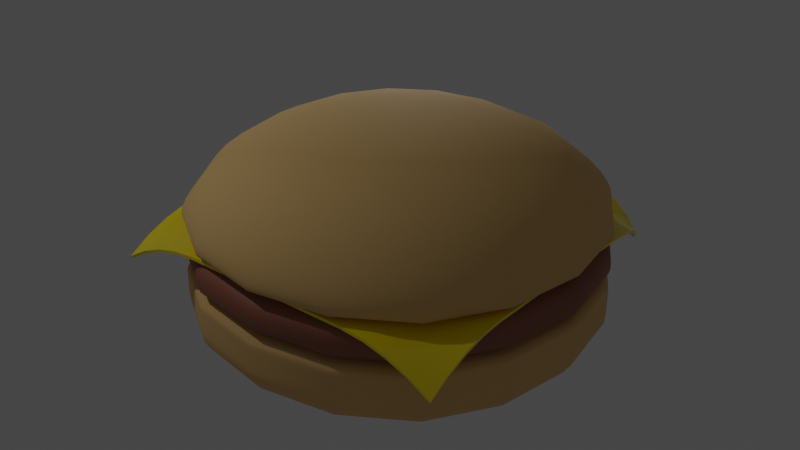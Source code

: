 # Source: burger.blend  (saved by Blender 3.1.7; exported with 4.5.12 LTS)
import bpy
from mathutils import Matrix  # noqa: F401  (used for matrix-valued properties, if any)

bpy.ops.wm.read_factory_settings(use_empty=True)
scene = bpy.context.scene
scene.name = 'Scene'

# ---- collections
col_collection = bpy.data.collections.new('Collection'); scene.collection.children.link(col_collection)

# ---- materials (node trees are filled in below, after node groups)
mat_bun_material = bpy.data.materials.new('Bun Material')
mat_bun_material.use_transparent_shadow = False
mat_meat = bpy.data.materials.new('Meat')
mat_meat.use_transparent_shadow = False
mat_cheese = bpy.data.materials.new('Cheese')
mat_cheese.alpha_threshold = 0.0
mat_cheese.use_transparent_shadow = False
mat_cheese.line_color = (0.0, 0.0, 0.0, 1.0)

# ---- node groups
ng_auto_smooth = bpy.data.node_groups.new('Auto Smooth', 'GeometryNodeTree')
_s = ng_auto_smooth.interface.new_socket(name='Geometry', in_out='OUTPUT', socket_type='NodeSocketGeometry')
_s = ng_auto_smooth.interface.new_socket(name='Geometry', in_out='INPUT', socket_type='NodeSocketGeometry')
_s = ng_auto_smooth.interface.new_socket(name='Angle', in_out='INPUT', socket_type='NodeSocketFloat')
_s.subtype = 'ANGLE'
_s.min_value = 0.0
_s.max_value = 3.142
ng_auto_smooth.is_modifier = True
_N = ng_auto_smooth.nodes; _L = ng_auto_smooth.links
n0 = _N.new('NodeGroupOutput'); n0.name = 'Group Output'; n0.location = (480, -100)
n1 = _N.new('NodeGroupInput'); n1.name = 'Group Input'; n1.location = (-420, -300)
n2 = _N.new('NodeGroupInput'); n2.name = 'Group Input.001'; n2.location = (-60, -100)
n3 = _N.new('GeometryNodeSetShadeSmooth'); n3.name = 'Set Shade Smooth'; n3.location = (120, -100)
n3.domain = 'EDGE'
n4 = _N.new('GeometryNodeSetShadeSmooth'); n4.name = 'Set Shade Smooth.001'; n4.location = (300, -100)
n5 = _N.new('GeometryNodeInputMeshEdgeAngle'); n5.name = 'Edge Angle'; n5.location = (-420, -220)
n6 = _N.new('GeometryNodeInputEdgeSmooth'); n6.name = 'Is Edge Smooth'; n6.location = (-60, -160)
n7 = _N.new('GeometryNodeInputShadeSmooth'); n7.name = 'Is Face Smooth'; n7.location = (-240, -340)
n8 = _N.new('FunctionNodeBooleanMath'); n8.name = 'Boolean Math'; n8.location = (-60, -220)
n9 = _N.new('FunctionNodeCompare'); n9.name = 'Compare'; n9.location = (-240, -180)
n9.operation = 'LESS_EQUAL'
_L.new(n5.outputs[0], n9.inputs[0])
_L.new(n4.outputs[0], n0.inputs[0])
_L.new(n1.outputs[1], n9.inputs[1])
_L.new(n9.outputs[0], n8.inputs[0])
_L.new(n7.outputs[0], n8.inputs[1])
_L.new(n2.outputs[0], n3.inputs[0])
_L.new(n6.outputs[0], n3.inputs[1])
_L.new(n3.outputs[0], n4.inputs[0])
_L.new(n8.outputs[0], n3.inputs[2])
n0.is_active_output = True

# ---- material node trees
mat_bun_material.use_nodes = True; mat_bun_material.node_tree.nodes.clear()
_N = mat_bun_material.node_tree.nodes; _L = mat_bun_material.node_tree.links
n0 = _N.new('ShaderNodeBsdfPrincipled'); n0.name = 'Principled BSDF'; n0.location = (10, 300)
n0.distribution = 'GGX'
n0.subsurface_method = 'RANDOM_WALK_SKIN'
n0.inputs[0].default_value = (0.8276, 0.5322, 0.2092, 1.0)
n0.inputs[2].default_value = 0.8452
n0.inputs[3].default_value = 1.45
n0.inputs[27].default_value = (0.0, 0.0, 0.0, 1.0)
n0.inputs[28].default_value = 1.0
n1 = _N.new('ShaderNodeOutputMaterial'); n1.name = 'Material Output'; n1.location = (300, 300)
_L.new(n0.outputs[0], n1.inputs[0])
n1.is_active_output = True
mat_meat.use_nodes = True; mat_meat.node_tree.nodes.clear()
_N = mat_meat.node_tree.nodes; _L = mat_meat.node_tree.links
n0 = _N.new('ShaderNodeBsdfPrincipled'); n0.name = 'Principled BSDF'; n0.location = (10, 300)
n0.distribution = 'GGX'
n0.subsurface_method = 'RANDOM_WALK_SKIN'
n0.inputs[0].default_value = (0.3343, 0.1224, 0.07203, 1.0)
n0.inputs[2].default_value = 0.6071
n0.inputs[3].default_value = 1.45
n0.inputs[27].default_value = (0.0, 0.0, 0.0, 1.0)
n0.inputs[28].default_value = 1.0
n1 = _N.new('ShaderNodeOutputMaterial'); n1.name = 'Material Output'; n1.location = (300, 300)
_L.new(n0.outputs[0], n1.inputs[0])
n1.is_active_output = True
mat_cheese.use_nodes = True; mat_cheese.node_tree.nodes.clear()
_N = mat_cheese.node_tree.nodes; _L = mat_cheese.node_tree.links
n0 = _N.new('ShaderNodeOutputMaterial'); n0.name = 'Material Output'; n0.location = (300, 300)
n1 = _N.new('ShaderNodeBsdfPrincipled'); n1.name = 'Principled BSDF'; n1.location = (10, 300)
n1.distribution = 'GGX'
n1.subsurface_method = 'RANDOM_WALK_SKIN'
n1.inputs[0].default_value = (1.0, 0.7898, 0.0, 1.0)
n1.inputs[2].default_value = 0.1024
n1.inputs[3].default_value = 1.45
n1.inputs[27].default_value = (0.0, 0.0, 0.0, 1.0)
n1.inputs[28].default_value = 1.0
_L.new(n1.outputs[0], n0.inputs[0])
n0.is_active_output = True

# ---- world
world_world = bpy.data.worlds.new('World'); scene.world = world_world
world_world.use_nodes = True; world_world.node_tree.nodes.clear()
_N = world_world.node_tree.nodes; _L = world_world.node_tree.links
n0 = _N.new('ShaderNodeOutputWorld'); n0.name = 'World Output'; n0.location = (300, 300)
n1 = _N.new('ShaderNodeBackground'); n1.name = 'Background'; n1.location = (10, 300)
n1.inputs[0].default_value = (0.05088, 0.05088, 0.05088, 1.0)
_L.new(n1.outputs[0], n0.inputs[0])
n0.is_active_output = True
world_world.color = (0.05088, 0.05088, 0.05088)
world_world.use_sun_shadow = False
world_world.sun_shadow_jitter_overblur = 0.0

# ---- lights
light_point_001 = bpy.data.lights.new('Point.001', 'POINT')
light_point_001.transmission_factor = 0.0
light_point_001.energy = 800.0
light_point_001.shadow_soft_size = 0.25
light_point_001.shadow_maximum_resolution = 0.006
light_point_001.use_absolute_resolution = True
light_point_002 = bpy.data.lights.new('Point.002', 'POINT')
light_point_002.transmission_factor = 0.0
light_point_002.energy = 1000.0
light_point_002.shadow_soft_size = 0.25
light_point_002.shadow_maximum_resolution = 0.006
light_point_002.use_absolute_resolution = True

# ---- meshes
me_cube_004 = bpy.data.meshes.new('Cube.004')
me_cube_004.from_pydata([(-6.002, -6.002, 0.2335), (-6.002, -6.002, 2.679), (-6.002, 6.002, 0.2335), (-6.002, 6.002, 2.679), (6.002, -6.002, 0.2335), (6.002, -6.002, 2.679), (6.002, 6.002, 0.2335), (6.002, 6.002, 2.679), (-6.002, -6.002, 2.414), (-6.002, 6.002, 2.414), (6.002, 6.002, 2.414), (6.002, -6.002, 2.414), (-6.002, 6.002, 1.82), (6.002, 6.002, 1.82), (6.002, -6.002, 1.82), (-6.002, -6.002, 1.82)], [], [(8, 1, 3, 9), (9, 3, 7, 10), (10, 7, 5, 11), (11, 5, 1, 8), (2, 6, 4, 0), (7, 3, 1, 5), (14, 11, 8, 15), (13, 10, 11, 14), (12, 9, 10, 13), (15, 8, 9, 12), (0, 15, 12, 2), (2, 12, 13, 6), (6, 13, 14, 4), (4, 14, 15, 0)])
me_cube_004.polygons.foreach_set('use_smooth', [True] * 14)
_uv = me_cube_004.uv_layers.new(name='UVMap')
_uv.uv.foreach_set('vector', [0.6077, 0.0, 0.625, 0.0, 0.625, 0.25, 0.6077, 0.25, 0.6077, 0.25, 0.625, 0.25, 0.625, 0.5, 0.6077, 0.5, 0.6077, 0.5, 0.625, 0.5, 0.625, 0.75, 0.6077, 0.75, 0.6077, 0.75, 0.625, 0.75, 0.625, 1.0, 0.6077, 1.0, 0.125, 0.5, 0.375, 0.5, 0.375, 0.75, 0.125, 0.75, 0.625, 0.5, 0.875, 0.5, 0.875, 0.75, 0.625, 0.75, 0.5036, 0.75, 0.6077, 0.75, 0.6077, 1.0, 0.5036, 1.0, 0.5036, 0.5, 0.6077, 0.5, 0.6077, 0.75, 0.5036, 0.75, 0.5036, 0.25, 0.6077, 0.25, 0.6077, 0.5, 0.5036, 0.5, 0.5036, 0.0, 0.6077, 0.0, 0.6077, 0.25, 0.5036, 0.25, 0.375, 0.0, 0.5036, 0.0, 0.5036, 0.25, 0.375, 0.25, 0.375, 0.25, 0.5036, 0.25, 0.5036, 0.5, 0.375, 0.5, 0.375, 0.5, 0.5036, 0.5, 0.5036, 0.75, 0.375, 0.75, 0.375, 0.75, 0.5036, 0.75, 0.5036, 1.0, 0.375, 1.0])
me_cube_004.materials.append(mat_bun_material)
me_cube_004.use_remesh_fix_poles = True
me_cube_004.use_remesh_preserve_attributes = False
me_cube_004.update()
me_cube_005 = bpy.data.meshes.new('Cube.005')
me_cube_005.from_pydata([(-4.083, -4.083, 2.61), (-4.083, -4.083, 3.657), (-4.083, 4.083, 2.61), (-4.083, 4.083, 3.657), (4.083, -4.083, 2.61), (4.083, -4.083, 3.657), (4.083, 4.083, 2.61), (4.083, 4.083, 3.657), (-6.002, -6.002, 3.639), (-6.002, 6.002, 3.639), (6.002, 6.002, 3.639), (6.002, -6.002, 3.639), (-6.002, 6.002, 3.045), (6.002, 6.002, 3.045), (6.002, -6.002, 3.045), (-6.002, -6.002, 3.045), (-6.002, 6.002, 2.604), (6.002, 6.002, 2.604), (6.002, -6.002, 2.604), (-6.002, -6.002, 2.604)], [], [(8, 1, 3, 9), (9, 3, 7, 10), (10, 7, 5, 11), (11, 5, 1, 8), (2, 6, 4, 0), (7, 3, 1, 5), (14, 11, 8, 15), (13, 10, 11, 14), (12, 9, 10, 13), (15, 8, 9, 12), (19, 15, 12, 16), (16, 12, 13, 17), (17, 13, 14, 18), (18, 14, 15, 19), (4, 18, 19, 0), (6, 17, 18, 4), (2, 16, 17, 6), (0, 19, 16, 2)])
me_cube_005.polygons.foreach_set('use_smooth', [True] * 18)
_uv = me_cube_005.uv_layers.new(name='UVMap')
_uv.uv.foreach_set('vector', [0.6077, 0.0, 0.625, 0.0, 0.625, 0.25, 0.6077, 0.25, 0.6077, 0.25, 0.625, 0.25, 0.625, 0.5, 0.6077, 0.5, 0.6077, 0.5, 0.625, 0.5, 0.625, 0.75, 0.6077, 0.75, 0.6077, 0.75, 0.625, 0.75, 0.625, 1.0, 0.6077, 1.0, 0.125, 0.5, 0.375, 0.5, 0.375, 0.75, 0.125, 0.75, 0.625, 0.5, 0.875, 0.5, 0.875, 0.75, 0.625, 0.75, 0.5036, 0.75, 0.6077, 0.75, 0.6077, 1.0, 0.5036, 1.0, 0.5036, 0.5, 0.6077, 0.5, 0.6077, 0.75, 0.5036, 0.75, 0.5036, 0.25, 0.6077, 0.25, 0.6077, 0.5, 0.5036, 0.5, 0.5036, 0.0, 0.6077, 0.0, 0.6077, 0.25, 0.5036, 0.25, 0.3944, 0.0, 0.5036, 0.0, 0.5036, 0.25, 0.3944, 0.25, 0.3944, 0.25, 0.5036, 0.25, 0.5036, 0.5, 0.3944, 0.5, 0.3944, 0.5, 0.5036, 0.5, 0.5036, 0.75, 0.3944, 0.75, 0.3944, 0.75, 0.5036, 0.75, 0.5036, 1.0, 0.3944, 1.0, 0.375, 0.75, 0.3944, 0.75, 0.3944, 1.0, 0.375, 1.0, 0.375, 0.5, 0.3944, 0.5, 0.3944, 0.75, 0.375, 0.75, 0.375, 0.25, 0.3944, 0.25, 0.3944, 0.5, 0.375, 0.5, 0.375, 0.0, 0.3944, 0.0, 0.3944, 0.25, 0.375, 0.25])
me_cube_005.materials.append(mat_meat)
me_cube_005.use_remesh_fix_poles = True
me_cube_005.use_remesh_preserve_attributes = False
me_cube_005.update()
me_plane = bpy.data.meshes.new('Plane')
me_plane.from_pydata([(-5.009, -5.009, 2.829), (5.009, -5.009, 2.829), (-5.009, 5.009, 2.829), (4.61, 4.476, 2.823), (-5.009, 4.383, 3.195), (-5.009, 3.757, 3.456), (-5.009, 3.131, 3.615), (-5.009, 2.505, 3.677), (-5.009, 1.879, 3.678), (-5.009, 1.252, 3.678), (-5.009, 0.6262, 3.678), (-5.009, -1.192e-07, 3.678), (-5.009, -0.6262, 3.678), (-5.009, -1.252, 3.678), (-5.009, -1.879, 3.678), (-5.009, -2.505, 3.677), (-5.009, -3.131, 3.615), (-5.009, -3.757, 3.456), (-5.009, -4.383, 3.195), (-4.383, -5.009, 3.195), (-3.757, -5.009, 3.456), (-3.131, -5.009, 3.615), (-2.505, -5.009, 3.677), (-1.879, -5.009, 3.678), (-1.252, -5.009, 3.678), (-0.6262, -5.009, 3.678), (1.192e-07, -5.009, 3.678), (0.6262, -5.009, 3.678), (1.252, -5.009, 3.678), (1.879, -5.009, 3.678), (2.505, -5.009, 3.677), (3.131, -5.009, 3.615), (3.757, -5.009, 3.456), (4.383, -5.009, 3.195), (5.009, -4.383, 3.195), (5.009, -3.757, 3.456), (5.009, -3.131, 3.615), (5.009, -2.505, 3.677), (5.009, -1.879, 3.678), (5.009, -1.252, 3.678), (5.009, -0.6262, 3.678), (5.009, 1.192e-07, 3.678), (5.009, 0.6262, 3.678), (5.009, 1.252, 3.678), (5.009, 1.879, 3.678), (5.009, 2.504, 3.676), (4.984, 3.097, 3.615), (4.913, 3.628, 3.452), (4.79, 4.091, 3.189), (4.164, 4.717, 3.206), (3.66, 4.88, 3.482), (3.105, 4.975, 3.628), (2.505, 5.009, 3.679), (1.879, 5.009, 3.678), (1.252, 5.009, 3.678), (0.6262, 5.009, 3.678), (-1.192e-07, 5.009, 3.678), (-0.6262, 5.009, 3.678), (-1.252, 5.009, 3.678), (-1.879, 5.009, 3.678), (-2.505, 5.009, 3.677), (-3.131, 5.009, 3.615), (-3.757, 5.009, 3.456), (-4.383, 5.009, 3.195), (-4.383, -4.383, 3.316), (-4.383, -3.757, 3.503), (-4.383, -3.131, 3.631), (-4.383, -2.505, 3.678), (-4.383, -1.879, 3.678), (-4.383, -1.252, 3.678), (-4.383, -0.6262, 3.678), (-4.383, 1.192e-07, 3.678), (-4.383, 0.6262, 3.678), (-4.383, 1.252, 3.678), (-4.383, 1.879, 3.678), (-4.383, 2.505, 3.678), (-4.383, 3.131, 3.631), (-4.383, 3.757, 3.503), (-4.383, 4.383, 3.316), (-3.757, -4.383, 3.503), (-3.757, -3.757, 3.594), (-3.757, -3.131, 3.664), (-3.757, -2.505, 3.678), (-3.757, -1.879, 3.678), (-3.757, -1.252, 3.678), (-3.757, -0.6262, 3.678), (-3.757, 1.192e-07, 3.678), (-3.757, 0.6262, 3.678), (-3.757, 1.252, 3.678), (-3.757, 1.879, 3.678), (-3.757, 2.505, 3.678), (-3.757, 3.131, 3.664), (-3.757, 3.757, 3.594), (-3.757, 4.383, 3.503), (-3.131, -4.383, 3.631), (-3.131, -3.757, 3.664), (-3.131, -3.131, 3.678), (-3.131, -2.505, 3.678), (-3.131, -1.879, 3.678), (-3.131, -1.252, 3.678), (-3.131, -0.6262, 3.678), (-3.131, 1.192e-07, 3.678), (-3.131, 0.6262, 3.678), (-3.131, 1.252, 3.678), (-3.131, 1.879, 3.678), (-3.131, 2.505, 3.678), (-3.131, 3.131, 3.678), (-3.131, 3.757, 3.664), (-3.131, 4.383, 3.631), (-2.505, -4.383, 3.678), (-2.505, -3.757, 3.678), (-2.505, -3.131, 3.678), (-2.505, -2.505, 3.678), (-2.505, -1.879, 3.678), (-2.505, -1.252, 3.678), (-2.505, -0.6262, 3.678), (-2.505, 1.192e-07, 3.678), (-2.505, 0.6262, 3.678), (-2.505, 1.252, 3.678), (-2.505, 1.879, 3.678), (-2.505, 2.505, 3.678), (-2.505, 3.131, 3.678), (-2.505, 3.757, 3.678), (-2.505, 4.383, 3.678), (-1.879, -4.383, 3.678), (-1.879, -3.757, 3.678), (-1.879, -3.131, 3.678), (-1.879, -2.505, 3.678), (-1.879, -1.879, 3.678), (-1.879, -1.252, 3.678), (-1.879, -0.6262, 3.678), (-1.879, 1.192e-07, 3.678), (-1.879, 0.6262, 3.678), (-1.879, 1.252, 3.678), (-1.879, 1.879, 3.678), (-1.879, 2.505, 3.678), (-1.879, 3.131, 3.678), (-1.879, 3.757, 3.678), (-1.879, 4.383, 3.678), (-1.252, -4.383, 3.678), (-1.252, -3.757, 3.678), (-1.252, -3.131, 3.678), (-1.252, -2.505, 3.678), (-1.252, -1.879, 3.678), (-1.252, -1.252, 3.678), (-1.252, -0.6262, 3.678), (-1.252, 1.192e-07, 3.678), (-1.252, 0.6262, 3.678), (-1.252, 1.252, 3.678), (-1.252, 1.879, 3.678), (-1.252, 2.505, 3.678), (-1.252, 3.131, 3.678), (-1.252, 3.757, 3.678), (-1.252, 4.383, 3.678), (-0.6262, -4.383, 3.678), (-0.6262, -3.757, 3.678), (-0.6262, -3.131, 3.678), (-0.6262, -2.505, 3.678), (-0.6262, -1.879, 3.678), (-0.6262, -1.252, 3.678), (-0.6262, -0.6262, 3.678), (-0.6262, 1.192e-07, 3.678), (-0.6262, 0.6262, 3.678), (-0.6262, 1.252, 3.678), (-0.6262, 1.879, 3.678), (-0.6262, 2.505, 3.678), (-0.6262, 3.131, 3.678), (-0.6262, 3.757, 3.678), (-0.6262, 4.383, 3.678), (1.043e-07, -4.383, 3.678), (8.941e-08, -3.757, 3.678), (7.451e-08, -3.131, 3.678), (5.96e-08, -2.505, 3.678), (4.47e-08, -1.879, 3.678), (2.98e-08, -1.252, 3.678), (1.49e-08, -0.6262, 3.678), (0.0, 1.192e-07, 3.678), (-1.49e-08, 0.6262, 3.678), (-2.98e-08, 1.252, 3.678), (-4.47e-08, 1.879, 3.678), (-5.96e-08, 2.505, 3.678), (-7.451e-08, 3.131, 3.678), (-8.941e-08, 3.757, 3.678), (-1.043e-07, 4.383, 3.678), (0.6262, -4.383, 3.678), (0.6262, -3.757, 3.678), (0.6262, -3.131, 3.678), (0.6262, -2.505, 3.678), (0.6262, -1.879, 3.678), (0.6262, -1.252, 3.678), (0.6262, -0.6262, 3.678), (0.6262, 1.192e-07, 3.678), (0.6262, 0.6262, 3.678), (0.6262, 1.252, 3.678), (0.6262, 1.879, 3.678), (0.6262, 2.505, 3.678), (0.6262, 3.131, 3.678), (0.6262, 3.757, 3.678), (0.6262, 4.383, 3.678), (1.252, -4.383, 3.678), (1.252, -3.757, 3.678), (1.252, -3.131, 3.678), (1.252, -2.505, 3.678), (1.252, -1.879, 3.678), (1.252, -1.252, 3.678), (1.252, -0.6262, 3.678), (1.252, 1.192e-07, 3.678), (1.252, 0.6262, 3.678), (1.252, 1.252, 3.678), (1.252, 1.879, 3.678), (1.252, 2.505, 3.678), (1.252, 3.131, 3.678), (1.252, 3.757, 3.678), (1.252, 4.383, 3.678), (1.879, -4.383, 3.678), (1.879, -3.757, 3.678), (1.879, -3.131, 3.678), (1.879, -2.505, 3.678), (1.879, -1.879, 3.678), (1.879, -1.252, 3.678), (1.879, -0.6262, 3.678), (1.879, 1.192e-07, 3.678), (1.879, 0.6262, 3.678), (1.879, 1.252, 3.678), (1.879, 1.879, 3.678), (1.879, 2.505, 3.678), (1.879, 3.131, 3.678), (1.879, 3.757, 3.678), (1.879, 4.383, 3.678), (2.505, -4.383, 3.678), (2.505, -3.757, 3.678), (2.505, -3.131, 3.678), (2.505, -2.505, 3.678), (2.505, -1.879, 3.678), (2.505, -1.252, 3.678), (2.505, -0.6262, 3.678), (2.505, 1.192e-07, 3.678), (2.505, 0.6262, 3.678), (2.505, 1.252, 3.678), (2.505, 1.879, 3.678), (2.505, 2.505, 3.678), (2.505, 3.131, 3.678), (2.505, 3.757, 3.679), (2.505, 4.383, 3.68), (3.131, -4.383, 3.631), (3.131, -3.757, 3.664), (3.131, -3.131, 3.678), (3.131, -2.505, 3.678), (3.131, -1.879, 3.678), (3.131, -1.252, 3.678), (3.131, -0.6262, 3.678), (3.131, 1.192e-07, 3.678), (3.131, 0.6262, 3.678), (3.131, 1.252, 3.678), (3.131, 1.879, 3.678), (3.131, 2.505, 3.678), (3.131, 3.131, 3.678), (3.126, 3.75, 3.665), (3.112, 4.359, 3.639), (3.757, -4.383, 3.503), (3.757, -3.757, 3.594), (3.757, -3.131, 3.664), (3.757, -2.505, 3.678), (3.757, -1.879, 3.678), (3.757, -1.252, 3.678), (3.757, -0.6262, 3.678), (3.757, 1.192e-07, 3.678), (3.757, 0.6262, 3.678), (3.757, 1.252, 3.678), (3.757, 1.879, 3.678), (3.757, 2.505, 3.678), (3.752, 3.124, 3.662), (3.723, 3.711, 3.591), (3.681, 4.282, 3.505), (4.383, -4.383, 3.316), (4.383, -3.757, 3.503), (4.383, -3.131, 3.631), (4.383, -2.505, 3.678), (4.383, -1.879, 3.678), (4.383, -1.252, 3.678), (4.383, -0.6262, 3.678), (4.383, 1.192e-07, 3.678), (4.383, 0.6262, 3.678), (4.383, 1.252, 3.678), (4.383, 1.879, 3.678), (4.383, 2.505, 3.678), (4.365, 3.106, 3.628), (4.308, 3.656, 3.492), (4.221, 4.167, 3.304)], [], [(288, 48, 3, 49), (4, 78, 63, 2), (78, 93, 62, 63), (93, 108, 61, 62), (108, 123, 60, 61), (123, 138, 59, 60), (138, 153, 58, 59), (153, 168, 57, 58), (168, 183, 56, 57), (183, 198, 55, 56), (198, 213, 54, 55), (213, 228, 53, 54), (228, 243, 52, 53), (243, 258, 51, 52), (258, 273, 50, 51), (273, 288, 49, 50), (0, 19, 64, 18), (18, 64, 65, 17), (17, 65, 66, 16), (16, 66, 67, 15), (15, 67, 68, 14), (14, 68, 69, 13), (13, 69, 70, 12), (12, 70, 71, 11), (11, 71, 72, 10), (10, 72, 73, 9), (9, 73, 74, 8), (8, 74, 75, 7), (7, 75, 76, 6), (6, 76, 77, 5), (5, 77, 78, 4), (19, 20, 79, 64), (64, 79, 80, 65), (65, 80, 81, 66), (66, 81, 82, 67), (67, 82, 83, 68), (68, 83, 84, 69), (69, 84, 85, 70), (70, 85, 86, 71), (71, 86, 87, 72), (72, 87, 88, 73), (73, 88, 89, 74), (74, 89, 90, 75), (75, 90, 91, 76), (76, 91, 92, 77), (77, 92, 93, 78), (20, 21, 94, 79), (79, 94, 95, 80), (80, 95, 96, 81), (81, 96, 97, 82), (82, 97, 98, 83), (83, 98, 99, 84), (84, 99, 100, 85), (85, 100, 101, 86), (86, 101, 102, 87), (87, 102, 103, 88), (88, 103, 104, 89), (89, 104, 105, 90), (90, 105, 106, 91), (91, 106, 107, 92), (92, 107, 108, 93), (21, 22, 109, 94), (94, 109, 110, 95), (95, 110, 111, 96), (96, 111, 112, 97), (97, 112, 113, 98), (98, 113, 114, 99), (99, 114, 115, 100), (100, 115, 116, 101), (101, 116, 117, 102), (102, 117, 118, 103), (103, 118, 119, 104), (104, 119, 120, 105), (105, 120, 121, 106), (106, 121, 122, 107), (107, 122, 123, 108), (22, 23, 124, 109), (109, 124, 125, 110), (110, 125, 126, 111), (111, 126, 127, 112), (112, 127, 128, 113), (113, 128, 129, 114), (114, 129, 130, 115), (115, 130, 131, 116), (116, 131, 132, 117), (117, 132, 133, 118), (118, 133, 134, 119), (119, 134, 135, 120), (120, 135, 136, 121), (121, 136, 137, 122), (122, 137, 138, 123), (23, 24, 139, 124), (124, 139, 140, 125), (125, 140, 141, 126), (126, 141, 142, 127), (127, 142, 143, 128), (128, 143, 144, 129), (129, 144, 145, 130), (130, 145, 146, 131), (131, 146, 147, 132), (132, 147, 148, 133), (133, 148, 149, 134), (134, 149, 150, 135), (135, 150, 151, 136), (136, 151, 152, 137), (137, 152, 153, 138), (24, 25, 154, 139), (139, 154, 155, 140), (140, 155, 156, 141), (141, 156, 157, 142), (142, 157, 158, 143), (143, 158, 159, 144), (144, 159, 160, 145), (145, 160, 161, 146), (146, 161, 162, 147), (147, 162, 163, 148), (148, 163, 164, 149), (149, 164, 165, 150), (150, 165, 166, 151), (151, 166, 167, 152), (152, 167, 168, 153), (25, 26, 169, 154), (154, 169, 170, 155), (155, 170, 171, 156), (156, 171, 172, 157), (157, 172, 173, 158), (158, 173, 174, 159), (159, 174, 175, 160), (160, 175, 176, 161), (161, 176, 177, 162), (162, 177, 178, 163), (163, 178, 179, 164), (164, 179, 180, 165), (165, 180, 181, 166), (166, 181, 182, 167), (167, 182, 183, 168), (26, 27, 184, 169), (169, 184, 185, 170), (170, 185, 186, 171), (171, 186, 187, 172), (172, 187, 188, 173), (173, 188, 189, 174), (174, 189, 190, 175), (175, 190, 191, 176), (176, 191, 192, 177), (177, 192, 193, 178), (178, 193, 194, 179), (179, 194, 195, 180), (180, 195, 196, 181), (181, 196, 197, 182), (182, 197, 198, 183), (27, 28, 199, 184), (184, 199, 200, 185), (185, 200, 201, 186), (186, 201, 202, 187), (187, 202, 203, 188), (188, 203, 204, 189), (189, 204, 205, 190), (190, 205, 206, 191), (191, 206, 207, 192), (192, 207, 208, 193), (193, 208, 209, 194), (194, 209, 210, 195), (195, 210, 211, 196), (196, 211, 212, 197), (197, 212, 213, 198), (28, 29, 214, 199), (199, 214, 215, 200), (200, 215, 216, 201), (201, 216, 217, 202), (202, 217, 218, 203), (203, 218, 219, 204), (204, 219, 220, 205), (205, 220, 221, 206), (206, 221, 222, 207), (207, 222, 223, 208), (208, 223, 224, 209), (209, 224, 225, 210), (210, 225, 226, 211), (211, 226, 227, 212), (212, 227, 228, 213), (29, 30, 229, 214), (214, 229, 230, 215), (215, 230, 231, 216), (216, 231, 232, 217), (217, 232, 233, 218), (218, 233, 234, 219), (219, 234, 235, 220), (220, 235, 236, 221), (221, 236, 237, 222), (222, 237, 238, 223), (223, 238, 239, 224), (224, 239, 240, 225), (225, 240, 241, 226), (226, 241, 242, 227), (227, 242, 243, 228), (30, 31, 244, 229), (229, 244, 245, 230), (230, 245, 246, 231), (231, 246, 247, 232), (232, 247, 248, 233), (233, 248, 249, 234), (234, 249, 250, 235), (235, 250, 251, 236), (236, 251, 252, 237), (237, 252, 253, 238), (238, 253, 254, 239), (239, 254, 255, 240), (240, 255, 256, 241), (241, 256, 257, 242), (242, 257, 258, 243), (31, 32, 259, 244), (244, 259, 260, 245), (245, 260, 261, 246), (246, 261, 262, 247), (247, 262, 263, 248), (248, 263, 264, 249), (249, 264, 265, 250), (250, 265, 266, 251), (251, 266, 267, 252), (252, 267, 268, 253), (253, 268, 269, 254), (254, 269, 270, 255), (255, 270, 271, 256), (256, 271, 272, 257), (257, 272, 273, 258), (32, 33, 274, 259), (259, 274, 275, 260), (260, 275, 276, 261), (261, 276, 277, 262), (262, 277, 278, 263), (263, 278, 279, 264), (264, 279, 280, 265), (265, 280, 281, 266), (266, 281, 282, 267), (267, 282, 283, 268), (268, 283, 284, 269), (269, 284, 285, 270), (270, 285, 286, 271), (271, 286, 287, 272), (272, 287, 288, 273), (33, 1, 34, 274), (274, 34, 35, 275), (275, 35, 36, 276), (276, 36, 37, 277), (277, 37, 38, 278), (278, 38, 39, 279), (279, 39, 40, 280), (280, 40, 41, 281), (281, 41, 42, 282), (282, 42, 43, 283), (283, 43, 44, 284), (284, 44, 45, 285), (285, 45, 46, 286), (286, 46, 47, 287), (287, 47, 48, 288)])
me_plane.polygons.foreach_set('use_smooth', [True] * 256)
_uv = me_plane.uv_layers.new(name='UVMap')
_uv.uv.foreach_set('vector', [0.9375, 0.9375, 1.0, 0.9375, 1.0, 1.0, 0.9375, 1.0, 0.0, 0.9375, 0.0625, 0.9375, 0.0625, 1.0, 0.0, 1.0, 0.0625, 0.9375, 0.125, 0.9375, 0.125, 1.0, 0.0625, 1.0, 0.125, 0.9375, 0.1875, 0.9375, 0.1875, 1.0, 0.125, 1.0, 0.1875, 0.9375, 0.25, 0.9375, 0.25, 1.0, 0.1875, 1.0, 0.25, 0.9375, 0.3125, 0.9375, 0.3125, 1.0, 0.25, 1.0, 0.3125, 0.9375, 0.375, 0.9375, 0.375, 1.0, 0.3125, 1.0, 0.375, 0.9375, 0.4375, 0.9375, 0.4375, 1.0, 0.375, 1.0, 0.4375, 0.9375, 0.5, 0.9375, 0.5, 1.0, 0.4375, 1.0, 0.5, 0.9375, 0.5625, 0.9375, 0.5625, 1.0, 0.5, 1.0, 0.5625, 0.9375, 0.625, 0.9375, 0.625, 1.0, 0.5625, 1.0, 0.625, 0.9375, 0.6875, 0.9375, 0.6875, 1.0, 0.625, 1.0, 0.6875, 0.9375, 0.75, 0.9375, 0.75, 1.0, 0.6875, 1.0, 0.75, 0.9375, 0.8125, 0.9375, 0.8125, 1.0, 0.75, 1.0, 0.8125, 0.9375, 0.875, 0.9375, 0.875, 1.0, 0.8125, 1.0, 0.875, 0.9375, 0.9375, 0.9375, 0.9375, 1.0, 0.875, 1.0, 0.0, 0.0, 0.0625, 0.0, 0.0625, 0.0625, 0.0, 0.0625, 0.0, 0.0625, 0.0625, 0.0625, 0.0625, 0.125, 0.0, 0.125, 0.0, 0.125, 0.0625, 0.125, 0.0625, 0.1875, 0.0, 0.1875, 0.0, 0.1875, 0.0625, 0.1875, 0.0625, 0.25, 0.0, 0.25, 0.0, 0.25, 0.0625, 0.25, 0.0625, 0.3125, 0.0, 0.3125, 0.0, 0.3125, 0.0625, 0.3125, 0.0625, 0.375, 0.0, 0.375, 0.0, 0.375, 0.0625, 0.375, 0.0625, 0.4375, 0.0, 0.4375, 0.0, 0.4375, 0.0625, 0.4375, 0.0625, 0.5, 0.0, 0.5, 0.0, 0.5, 0.0625, 0.5, 0.0625, 0.5625, 0.0, 0.5625, 0.0, 0.5625, 0.0625, 0.5625, 0.0625, 0.625, 0.0, 0.625, 0.0, 0.625, 0.0625, 0.625, 0.0625, 0.6875, 0.0, 0.6875, 0.0, 0.6875, 0.0625, 0.6875, 0.0625, 0.75, 0.0, 0.75, 0.0, 0.75, 0.0625, 0.75, 0.0625, 0.8125, 0.0, 0.8125, 0.0, 0.8125, 0.0625, 0.8125, 0.0625, 0.875, 0.0, 0.875, 0.0, 0.875, 0.0625, 0.875, 0.0625, 0.9375, 0.0, 0.9375, 0.0625, 0.0, 0.125, 0.0, 0.125, 0.0625, 0.0625, 0.0625, 0.0625, 0.0625, 0.125, 0.0625, 0.125, 0.125, 0.0625, 0.125, 0.0625, 0.125, 0.125, 0.125, 0.125, 0.1875, 0.0625, 0.1875, 0.0625, 0.1875, 0.125, 0.1875, 0.125, 0.25, 0.0625, 0.25, 0.0625, 0.25, 0.125, 0.25, 0.125, 0.3125, 0.0625, 0.3125, 0.0625, 0.3125, 0.125, 0.3125, 0.125, 0.375, 0.0625, 0.375, 0.0625, 0.375, 0.125, 0.375, 0.125, 0.4375, 0.0625, 0.4375, 0.0625, 0.4375, 0.125, 0.4375, 0.125, 0.5, 0.0625, 0.5, 0.0625, 0.5, 0.125, 0.5, 0.125, 0.5625, 0.0625, 0.5625, 0.0625, 0.5625, 0.125, 0.5625, 0.125, 0.625, 0.0625, 0.625, 0.0625, 0.625, 0.125, 0.625, 0.125, 0.6875, 0.0625, 0.6875, 0.0625, 0.6875, 0.125, 0.6875, 0.125, 0.75, 0.0625, 0.75, 0.0625, 0.75, 0.125, 0.75, 0.125, 0.8125, 0.0625, 0.8125, 0.0625, 0.8125, 0.125, 0.8125, 0.125, 0.875, 0.0625, 0.875, 0.0625, 0.875, 0.125, 0.875, 0.125, 0.9375, 0.0625, 0.9375, 0.125, 0.0, 0.1875, 0.0, 0.1875, 0.0625, 0.125, 0.0625, 0.125, 0.0625, 0.1875, 0.0625, 0.1875, 0.125, 0.125, 0.125, 0.125, 0.125, 0.1875, 0.125, 0.1875, 0.1875, 0.125, 0.1875, 0.125, 0.1875, 0.1875, 0.1875, 0.1875, 0.25, 0.125, 0.25, 0.125, 0.25, 0.1875, 0.25, 0.1875, 0.3125, 0.125, 0.3125, 0.125, 0.3125, 0.1875, 0.3125, 0.1875, 0.375, 0.125, 0.375, 0.125, 0.375, 0.1875, 0.375, 0.1875, 0.4375, 0.125, 0.4375, 0.125, 0.4375, 0.1875, 0.4375, 0.1875, 0.5, 0.125, 0.5, 0.125, 0.5, 0.1875, 0.5, 0.1875, 0.5625, 0.125, 0.5625, 0.125, 0.5625, 0.1875, 0.5625, 0.1875, 0.625, 0.125, 0.625, 0.125, 0.625, 0.1875, 0.625, 0.1875, 0.6875, 0.125, 0.6875, 0.125, 0.6875, 0.1875, 0.6875, 0.1875, 0.75, 0.125, 0.75, 0.125, 0.75, 0.1875, 0.75, 0.1875, 0.8125, 0.125, 0.8125, 0.125, 0.8125, 0.1875, 0.8125, 0.1875, 0.875, 0.125, 0.875, 0.125, 0.875, 0.1875, 0.875, 0.1875, 0.9375, 0.125, 0.9375, 0.1875, 0.0, 0.25, 0.0, 0.25, 0.0625, 0.1875, 0.0625, 0.1875, 0.0625, 0.25, 0.0625, 0.25, 0.125, 0.1875, 0.125, 0.1875, 0.125, 0.25, 0.125, 0.25, 0.1875, 0.1875, 0.1875, 0.1875, 0.1875, 0.25, 0.1875, 0.25, 0.25, 0.1875, 0.25, 0.1875, 0.25, 0.25, 0.25, 0.25, 0.3125, 0.1875, 0.3125, 0.1875, 0.3125, 0.25, 0.3125, 0.25, 0.375, 0.1875, 0.375, 0.1875, 0.375, 0.25, 0.375, 0.25, 0.4375, 0.1875, 0.4375, 0.1875, 0.4375, 0.25, 0.4375, 0.25, 0.5, 0.1875, 0.5, 0.1875, 0.5, 0.25, 0.5, 0.25, 0.5625, 0.1875, 0.5625, 0.1875, 0.5625, 0.25, 0.5625, 0.25, 0.625, 0.1875, 0.625, 0.1875, 0.625, 0.25, 0.625, 0.25, 0.6875, 0.1875, 0.6875, 0.1875, 0.6875, 0.25, 0.6875, 0.25, 0.75, 0.1875, 0.75, 0.1875, 0.75, 0.25, 0.75, 0.25, 0.8125, 0.1875, 0.8125, 0.1875, 0.8125, 0.25, 0.8125, 0.25, 0.875, 0.1875, 0.875, 0.1875, 0.875, 0.25, 0.875, 0.25, 0.9375, 0.1875, 0.9375, 0.25, 0.0, 0.3125, 0.0, 0.3125, 0.0625, 0.25, 0.0625, 0.25, 0.0625, 0.3125, 0.0625, 0.3125, 0.125, 0.25, 0.125, 0.25, 0.125, 0.3125, 0.125, 0.3125, 0.1875, 0.25, 0.1875, 0.25, 0.1875, 0.3125, 0.1875, 0.3125, 0.25, 0.25, 0.25, 0.25, 0.25, 0.3125, 0.25, 0.3125, 0.3125, 0.25, 0.3125, 0.25, 0.3125, 0.3125, 0.3125, 0.3125, 0.375, 0.25, 0.375, 0.25, 0.375, 0.3125, 0.375, 0.3125, 0.4375, 0.25, 0.4375, 0.25, 0.4375, 0.3125, 0.4375, 0.3125, 0.5, 0.25, 0.5, 0.25, 0.5, 0.3125, 0.5, 0.3125, 0.5625, 0.25, 0.5625, 0.25, 0.5625, 0.3125, 0.5625, 0.3125, 0.625, 0.25, 0.625, 0.25, 0.625, 0.3125, 0.625, 0.3125, 0.6875, 0.25, 0.6875, 0.25, 0.6875, 0.3125, 0.6875, 0.3125, 0.75, 0.25, 0.75, 0.25, 0.75, 0.3125, 0.75, 0.3125, 0.8125, 0.25, 0.8125, 0.25, 0.8125, 0.3125, 0.8125, 0.3125, 0.875, 0.25, 0.875, 0.25, 0.875, 0.3125, 0.875, 0.3125, 0.9375, 0.25, 0.9375, 0.3125, 0.0, 0.375, 0.0, 0.375, 0.0625, 0.3125, 0.0625, 0.3125, 0.0625, 0.375, 0.0625, 0.375, 0.125, 0.3125, 0.125, 0.3125, 0.125, 0.375, 0.125, 0.375, 0.1875, 0.3125, 0.1875, 0.3125, 0.1875, 0.375, 0.1875, 0.375, 0.25, 0.3125, 0.25, 0.3125, 0.25, 0.375, 0.25, 0.375, 0.3125, 0.3125, 0.3125, 0.3125, 0.3125, 0.375, 0.3125, 0.375, 0.375, 0.3125, 0.375, 0.3125, 0.375, 0.375, 0.375, 0.375, 0.4375, 0.3125, 0.4375, 0.3125, 0.4375, 0.375, 0.4375, 0.375, 0.5, 0.3125, 0.5, 0.3125, 0.5, 0.375, 0.5, 0.375, 0.5625, 0.3125, 0.5625, 0.3125, 0.5625, 0.375, 0.5625, 0.375, 0.625, 0.3125, 0.625, 0.3125, 0.625, 0.375, 0.625, 0.375, 0.6875, 0.3125, 0.6875, 0.3125, 0.6875, 0.375, 0.6875, 0.375, 0.75, 0.3125, 0.75, 0.3125, 0.75, 0.375, 0.75, 0.375, 0.8125, 0.3125, 0.8125, 0.3125, 0.8125, 0.375, 0.8125, 0.375, 0.875, 0.3125, 0.875, 0.3125, 0.875, 0.375, 0.875, 0.375, 0.9375, 0.3125, 0.9375, 0.375, 0.0, 0.4375, 0.0, 0.4375, 0.0625, 0.375, 0.0625, 0.375, 0.0625, 0.4375, 0.0625, 0.4375, 0.125, 0.375, 0.125, 0.375, 0.125, 0.4375, 0.125, 0.4375, 0.1875, 0.375, 0.1875, 0.375, 0.1875, 0.4375, 0.1875, 0.4375, 0.25, 0.375, 0.25, 0.375, 0.25, 0.4375, 0.25, 0.4375, 0.3125, 0.375, 0.3125, 0.375, 0.3125, 0.4375, 0.3125, 0.4375, 0.375, 0.375, 0.375, 0.375, 0.375, 0.4375, 0.375, 0.4375, 0.4375, 0.375, 0.4375, 0.375, 0.4375, 0.4375, 0.4375, 0.4375, 0.5, 0.375, 0.5, 0.375, 0.5, 0.4375, 0.5, 0.4375, 0.5625, 0.375, 0.5625, 0.375, 0.5625, 0.4375, 0.5625, 0.4375, 0.625, 0.375, 0.625, 0.375, 0.625, 0.4375, 0.625, 0.4375, 0.6875, 0.375, 0.6875, 0.375, 0.6875, 0.4375, 0.6875, 0.4375, 0.75, 0.375, 0.75, 0.375, 0.75, 0.4375, 0.75, 0.4375, 0.8125, 0.375, 0.8125, 0.375, 0.8125, 0.4375, 0.8125, 0.4375, 0.875, 0.375, 0.875, 0.375, 0.875, 0.4375, 0.875, 0.4375, 0.9375, 0.375, 0.9375, 0.4375, 0.0, 0.5, 0.0, 0.5, 0.0625, 0.4375, 0.0625, 0.4375, 0.0625, 0.5, 0.0625, 0.5, 0.125, 0.4375, 0.125, 0.4375, 0.125, 0.5, 0.125, 0.5, 0.1875, 0.4375, 0.1875, 0.4375, 0.1875, 0.5, 0.1875, 0.5, 0.25, 0.4375, 0.25, 0.4375, 0.25, 0.5, 0.25, 0.5, 0.3125, 0.4375, 0.3125, 0.4375, 0.3125, 0.5, 0.3125, 0.5, 0.375, 0.4375, 0.375, 0.4375, 0.375, 0.5, 0.375, 0.5, 0.4375, 0.4375, 0.4375, 0.4375, 0.4375, 0.5, 0.4375, 0.5, 0.5, 0.4375, 0.5, 0.4375, 0.5, 0.5, 0.5, 0.5, 0.5625, 0.4375, 0.5625, 0.4375, 0.5625, 0.5, 0.5625, 0.5, 0.625, 0.4375, 0.625, 0.4375, 0.625, 0.5, 0.625, 0.5, 0.6875, 0.4375, 0.6875, 0.4375, 0.6875, 0.5, 0.6875, 0.5, 0.75, 0.4375, 0.75, 0.4375, 0.75, 0.5, 0.75, 0.5, 0.8125, 0.4375, 0.8125, 0.4375, 0.8125, 0.5, 0.8125, 0.5, 0.875, 0.4375, 0.875, 0.4375, 0.875, 0.5, 0.875, 0.5, 0.9375, 0.4375, 0.9375, 0.5, 0.0, 0.5625, 0.0, 0.5625, 0.0625, 0.5, 0.0625, 0.5, 0.0625, 0.5625, 0.0625, 0.5625, 0.125, 0.5, 0.125, 0.5, 0.125, 0.5625, 0.125, 0.5625, 0.1875, 0.5, 0.1875, 0.5, 0.1875, 0.5625, 0.1875, 0.5625, 0.25, 0.5, 0.25, 0.5, 0.25, 0.5625, 0.25, 0.5625, 0.3125, 0.5, 0.3125, 0.5, 0.3125, 0.5625, 0.3125, 0.5625, 0.375, 0.5, 0.375, 0.5, 0.375, 0.5625, 0.375, 0.5625, 0.4375, 0.5, 0.4375, 0.5, 0.4375, 0.5625, 0.4375, 0.5625, 0.5, 0.5, 0.5, 0.5, 0.5, 0.5625, 0.5, 0.5625, 0.5625, 0.5, 0.5625, 0.5, 0.5625, 0.5625, 0.5625, 0.5625, 0.625, 0.5, 0.625, 0.5, 0.625, 0.5625, 0.625, 0.5625, 0.6875, 0.5, 0.6875, 0.5, 0.6875, 0.5625, 0.6875, 0.5625, 0.75, 0.5, 0.75, 0.5, 0.75, 0.5625, 0.75, 0.5625, 0.8125, 0.5, 0.8125, 0.5, 0.8125, 0.5625, 0.8125, 0.5625, 0.875, 0.5, 0.875, 0.5, 0.875, 0.5625, 0.875, 0.5625, 0.9375, 0.5, 0.9375, 0.5625, 0.0, 0.625, 0.0, 0.625, 0.0625, 0.5625, 0.0625, 0.5625, 0.0625, 0.625, 0.0625, 0.625, 0.125, 0.5625, 0.125, 0.5625, 0.125, 0.625, 0.125, 0.625, 0.1875, 0.5625, 0.1875, 0.5625, 0.1875, 0.625, 0.1875, 0.625, 0.25, 0.5625, 0.25, 0.5625, 0.25, 0.625, 0.25, 0.625, 0.3125, 0.5625, 0.3125, 0.5625, 0.3125, 0.625, 0.3125, 0.625, 0.375, 0.5625, 0.375, 0.5625, 0.375, 0.625, 0.375, 0.625, 0.4375, 0.5625, 0.4375, 0.5625, 0.4375, 0.625, 0.4375, 0.625, 0.5, 0.5625, 0.5, 0.5625, 0.5, 0.625, 0.5, 0.625, 0.5625, 0.5625, 0.5625, 0.5625, 0.5625, 0.625, 0.5625, 0.625, 0.625, 0.5625, 0.625, 0.5625, 0.625, 0.625, 0.625, 0.625, 0.6875, 0.5625, 0.6875, 0.5625, 0.6875, 0.625, 0.6875, 0.625, 0.75, 0.5625, 0.75, 0.5625, 0.75, 0.625, 0.75, 0.625, 0.8125, 0.5625, 0.8125, 0.5625, 0.8125, 0.625, 0.8125, 0.625, 0.875, 0.5625, 0.875, 0.5625, 0.875, 0.625, 0.875, 0.625, 0.9375, 0.5625, 0.9375, 0.625, 0.0, 0.6875, 0.0, 0.6875, 0.0625, 0.625, 0.0625, 0.625, 0.0625, 0.6875, 0.0625, 0.6875, 0.125, 0.625, 0.125, 0.625, 0.125, 0.6875, 0.125, 0.6875, 0.1875, 0.625, 0.1875, 0.625, 0.1875, 0.6875, 0.1875, 0.6875, 0.25, 0.625, 0.25, 0.625, 0.25, 0.6875, 0.25, 0.6875, 0.3125, 0.625, 0.3125, 0.625, 0.3125, 0.6875, 0.3125, 0.6875, 0.375, 0.625, 0.375, 0.625, 0.375, 0.6875, 0.375, 0.6875, 0.4375, 0.625, 0.4375, 0.625, 0.4375, 0.6875, 0.4375, 0.6875, 0.5, 0.625, 0.5, 0.625, 0.5, 0.6875, 0.5, 0.6875, 0.5625, 0.625, 0.5625, 0.625, 0.5625, 0.6875, 0.5625, 0.6875, 0.625, 0.625, 0.625, 0.625, 0.625, 0.6875, 0.625, 0.6875, 0.6875, 0.625, 0.6875, 0.625, 0.6875, 0.6875, 0.6875, 0.6875, 0.75, 0.625, 0.75, 0.625, 0.75, 0.6875, 0.75, 0.6875, 0.8125, 0.625, 0.8125, 0.625, 0.8125, 0.6875, 0.8125, 0.6875, 0.875, 0.625, 0.875, 0.625, 0.875, 0.6875, 0.875, 0.6875, 0.9375, 0.625, 0.9375, 0.6875, 0.0, 0.75, 0.0, 0.75, 0.0625, 0.6875, 0.0625, 0.6875, 0.0625, 0.75, 0.0625, 0.75, 0.125, 0.6875, 0.125, 0.6875, 0.125, 0.75, 0.125, 0.75, 0.1875, 0.6875, 0.1875, 0.6875, 0.1875, 0.75, 0.1875, 0.75, 0.25, 0.6875, 0.25, 0.6875, 0.25, 0.75, 0.25, 0.75, 0.3125, 0.6875, 0.3125, 0.6875, 0.3125, 0.75, 0.3125, 0.75, 0.375, 0.6875, 0.375, 0.6875, 0.375, 0.75, 0.375, 0.75, 0.4375, 0.6875, 0.4375, 0.6875, 0.4375, 0.75, 0.4375, 0.75, 0.5, 0.6875, 0.5, 0.6875, 0.5, 0.75, 0.5, 0.75, 0.5625, 0.6875, 0.5625, 0.6875, 0.5625, 0.75, 0.5625, 0.75, 0.625, 0.6875, 0.625, 0.6875, 0.625, 0.75, 0.625, 0.75, 0.6875, 0.6875, 0.6875, 0.6875, 0.6875, 0.75, 0.6875, 0.75, 0.75, 0.6875, 0.75, 0.6875, 0.75, 0.75, 0.75, 0.75, 0.8125, 0.6875, 0.8125, 0.6875, 0.8125, 0.75, 0.8125, 0.75, 0.875, 0.6875, 0.875, 0.6875, 0.875, 0.75, 0.875, 0.75, 0.9375, 0.6875, 0.9375, 0.75, 0.0, 0.8125, 0.0, 0.8125, 0.0625, 0.75, 0.0625, 0.75, 0.0625, 0.8125, 0.0625, 0.8125, 0.125, 0.75, 0.125, 0.75, 0.125, 0.8125, 0.125, 0.8125, 0.1875, 0.75, 0.1875, 0.75, 0.1875, 0.8125, 0.1875, 0.8125, 0.25, 0.75, 0.25, 0.75, 0.25, 0.8125, 0.25, 0.8125, 0.3125, 0.75, 0.3125, 0.75, 0.3125, 0.8125, 0.3125, 0.8125, 0.375, 0.75, 0.375, 0.75, 0.375, 0.8125, 0.375, 0.8125, 0.4375, 0.75, 0.4375, 0.75, 0.4375, 0.8125, 0.4375, 0.8125, 0.5, 0.75, 0.5, 0.75, 0.5, 0.8125, 0.5, 0.8125, 0.5625, 0.75, 0.5625, 0.75, 0.5625, 0.8125, 0.5625, 0.8125, 0.625, 0.75, 0.625, 0.75, 0.625, 0.8125, 0.625, 0.8125, 0.6875, 0.75, 0.6875, 0.75, 0.6875, 0.8125, 0.6875, 0.8125, 0.75, 0.75, 0.75, 0.75, 0.75, 0.8125, 0.75, 0.8125, 0.8125, 0.75, 0.8125, 0.75, 0.8125, 0.8125, 0.8125, 0.8125, 0.875, 0.75, 0.875, 0.75, 0.875, 0.8125, 0.875, 0.8125, 0.9375, 0.75, 0.9375, 0.8125, 0.0, 0.875, 0.0, 0.875, 0.0625, 0.8125, 0.0625, 0.8125, 0.0625, 0.875, 0.0625, 0.875, 0.125, 0.8125, 0.125, 0.8125, 0.125, 0.875, 0.125, 0.875, 0.1875, 0.8125, 0.1875, 0.8125, 0.1875, 0.875, 0.1875, 0.875, 0.25, 0.8125, 0.25, 0.8125, 0.25, 0.875, 0.25, 0.875, 0.3125, 0.8125, 0.3125, 0.8125, 0.3125, 0.875, 0.3125, 0.875, 0.375, 0.8125, 0.375, 0.8125, 0.375, 0.875, 0.375, 0.875, 0.4375, 0.8125, 0.4375, 0.8125, 0.4375, 0.875, 0.4375, 0.875, 0.5, 0.8125, 0.5, 0.8125, 0.5, 0.875, 0.5, 0.875, 0.5625, 0.8125, 0.5625, 0.8125, 0.5625, 0.875, 0.5625, 0.875, 0.625, 0.8125, 0.625, 0.8125, 0.625, 0.875, 0.625, 0.875, 0.6875, 0.8125, 0.6875, 0.8125, 0.6875, 0.875, 0.6875, 0.875, 0.75, 0.8125, 0.75, 0.8125, 0.75, 0.875, 0.75, 0.875, 0.8125, 0.8125, 0.8125, 0.8125, 0.8125, 0.875, 0.8125, 0.875, 0.875, 0.8125, 0.875, 0.8125, 0.875, 0.875, 0.875, 0.875, 0.9375, 0.8125, 0.9375, 0.875, 0.0, 0.9375, 0.0, 0.9375, 0.0625, 0.875, 0.0625, 0.875, 0.0625, 0.9375, 0.0625, 0.9375, 0.125, 0.875, 0.125, 0.875, 0.125, 0.9375, 0.125, 0.9375, 0.1875, 0.875, 0.1875, 0.875, 0.1875, 0.9375, 0.1875, 0.9375, 0.25, 0.875, 0.25, 0.875, 0.25, 0.9375, 0.25, 0.9375, 0.3125, 0.875, 0.3125, 0.875, 0.3125, 0.9375, 0.3125, 0.9375, 0.375, 0.875, 0.375, 0.875, 0.375, 0.9375, 0.375, 0.9375, 0.4375, 0.875, 0.4375, 0.875, 0.4375, 0.9375, 0.4375, 0.9375, 0.5, 0.875, 0.5, 0.875, 0.5, 0.9375, 0.5, 0.9375, 0.5625, 0.875, 0.5625, 0.875, 0.5625, 0.9375, 0.5625, 0.9375, 0.625, 0.875, 0.625, 0.875, 0.625, 0.9375, 0.625, 0.9375, 0.6875, 0.875, 0.6875, 0.875, 0.6875, 0.9375, 0.6875, 0.9375, 0.75, 0.875, 0.75, 0.875, 0.75, 0.9375, 0.75, 0.9375, 0.8125, 0.875, 0.8125, 0.875, 0.8125, 0.9375, 0.8125, 0.9375, 0.875, 0.875, 0.875, 0.875, 0.875, 0.9375, 0.875, 0.9375, 0.9375, 0.875, 0.9375, 0.9375, 0.0, 1.0, 0.0, 1.0, 0.0625, 0.9375, 0.0625, 0.9375, 0.0625, 1.0, 0.0625, 1.0, 0.125, 0.9375, 0.125, 0.9375, 0.125, 1.0, 0.125, 1.0, 0.1875, 0.9375, 0.1875, 0.9375, 0.1875, 1.0, 0.1875, 1.0, 0.25, 0.9375, 0.25, 0.9375, 0.25, 1.0, 0.25, 1.0, 0.3125, 0.9375, 0.3125, 0.9375, 0.3125, 1.0, 0.3125, 1.0, 0.375, 0.9375, 0.375, 0.9375, 0.375, 1.0, 0.375, 1.0, 0.4375, 0.9375, 0.4375, 0.9375, 0.4375, 1.0, 0.4375, 1.0, 0.5, 0.9375, 0.5, 0.9375, 0.5, 1.0, 0.5, 1.0, 0.5625, 0.9375, 0.5625, 0.9375, 0.5625, 1.0, 0.5625, 1.0, 0.625, 0.9375, 0.625, 0.9375, 0.625, 1.0, 0.625, 1.0, 0.6875, 0.9375, 0.6875, 0.9375, 0.6875, 1.0, 0.6875, 1.0, 0.75, 0.9375, 0.75, 0.9375, 0.75, 1.0, 0.75, 1.0, 0.8125, 0.9375, 0.8125, 0.9375, 0.8125, 1.0, 0.8125, 1.0, 0.875, 0.9375, 0.875, 0.9375, 0.875, 1.0, 0.875, 1.0, 0.9375, 0.9375, 0.9375])
me_plane.materials.append(mat_cheese)
me_plane.use_remesh_fix_poles = True
me_plane.use_remesh_preserve_attributes = False
me_plane.update()
me_cube_006 = bpy.data.meshes.new('Cube.006')
me_cube_006.from_pydata([(-3.749, 3.749, 6.585), (-6.002, 6.002, 3.641), (-3.749, -3.749, 6.585), (-6.002, -6.002, 3.641), (3.749, 3.749, 6.585), (6.002, 6.002, 3.641), (3.749, -3.749, 6.585), (6.002, -6.002, 3.641), (-6.002, 6.002, 3.906), (-6.002, -6.002, 3.906), (6.002, -6.002, 3.906), (6.002, 6.002, 3.906), (-6.002, -6.002, 4.5), (6.002, -6.002, 4.5), (6.002, 6.002, 4.5), (-6.002, 6.002, 4.5)], [], [(8, 1, 3, 9), (9, 3, 7, 10), (10, 7, 5, 11), (11, 5, 1, 8), (2, 6, 4, 0), (7, 3, 1, 5), (14, 11, 8, 15), (13, 10, 11, 14), (12, 9, 10, 13), (15, 8, 9, 12), (0, 15, 12, 2), (2, 12, 13, 6), (6, 13, 14, 4), (4, 14, 15, 0)])
me_cube_006.polygons.foreach_set('use_smooth', [True] * 14)
_uv = me_cube_006.uv_layers.new(name='UVMap')
_uv.uv.foreach_set('vector', [0.6077, 0.0, 0.625, 0.0, 0.625, 0.25, 0.6077, 0.25, 0.6077, 0.25, 0.625, 0.25, 0.625, 0.5, 0.6077, 0.5, 0.6077, 0.5, 0.625, 0.5, 0.625, 0.75, 0.6077, 0.75, 0.6077, 0.75, 0.625, 0.75, 0.625, 1.0, 0.6077, 1.0, 0.125, 0.5, 0.375, 0.5, 0.375, 0.75, 0.125, 0.75, 0.625, 0.5, 0.875, 0.5, 0.875, 0.75, 0.625, 0.75, 0.5036, 0.75, 0.6077, 0.75, 0.6077, 1.0, 0.5036, 1.0, 0.5036, 0.5, 0.6077, 0.5, 0.6077, 0.75, 0.5036, 0.75, 0.5036, 0.25, 0.6077, 0.25, 0.6077, 0.5, 0.5036, 0.5, 0.5036, 0.0, 0.6077, 0.0, 0.6077, 0.25, 0.5036, 0.25, 0.375, 0.0, 0.5036, 0.0, 0.5036, 0.25, 0.375, 0.25, 0.375, 0.25, 0.5036, 0.25, 0.5036, 0.5, 0.375, 0.5, 0.375, 0.5, 0.5036, 0.5, 0.5036, 0.75, 0.375, 0.75, 0.375, 0.75, 0.5036, 0.75, 0.5036, 1.0, 0.375, 1.0])
me_cube_006.materials.append(mat_bun_material)
me_cube_006.use_remesh_fix_poles = True
me_cube_006.use_remesh_preserve_attributes = False
me_cube_006.update()

# ---- objects
ob_point = bpy.data.objects.new('Point', light_point_001)
ob_bottom_bun = bpy.data.objects.new('bottom-bun', me_cube_004)
ob_meat = bpy.data.objects.new('meat', me_cube_005)
ob_cheese = bpy.data.objects.new('cheese', me_plane)
ob_top_bun = bpy.data.objects.new('top-bun', me_cube_006)
ob_point_001 = bpy.data.objects.new('Point.001', light_point_002)

# ---- transforms, parenting, visibility, modifiers, constraints
ob_point.location = (-8.114, 10.86, 8.995)
ob_bottom_bun.location = (0.0, 0.0, 0.0)
_m = ob_bottom_bun.modifiers.new('Subdivision', 'SUBSURF')
_m.levels = 4
ob_meat.location = (0.0, 0.0, 0.0)
_m = ob_meat.modifiers.new('Subdivision', 'SUBSURF')
_m.levels = 4
ob_cheese.location = (0.0, 0.0, 0.0)
_m = ob_cheese.modifiers.new('Solidify', 'SOLIDIFY')
_m.thickness = 0.08
_m = ob_cheese.modifiers.new('Auto Smooth', 'NODES')
_m.node_group = ng_auto_smooth
_gi = [s.identifier for s in ng_auto_smooth.interface.items_tree if s.item_type == 'SOCKET' and s.in_out == 'INPUT']
_m[_gi[1]] = 0.5236  # Angle
ob_top_bun.location = (0.0, 0.0, 0.0)
_m = ob_top_bun.modifiers.new('Subdivision', 'SUBSURF')
_m.levels = 4
ob_point_001.location = (-9.457, -9.246, 15.96)

# ---- collection membership
col_collection.objects.link(ob_point)
col_collection.objects.link(ob_bottom_bun)
col_collection.objects.link(ob_meat)
col_collection.objects.link(ob_cheese)
col_collection.objects.link(ob_top_bun)
col_collection.objects.link(ob_point_001)

# ---- scene / render settings (as saved in the file)
scene.frame_start = 1; scene.frame_end = 250; scene.frame_set(0)
scene.render.engine = 'BLENDER_EEVEE_NEXT'
scene.cycles.sampling_pattern = 'TABULATED_SOBOL'
scene.cycles.use_light_tree = False
scene.view_settings.view_transform = 'Filmic'
bpy.context.view_layer.update()

# ---- added for rendering (the .blend has no active camera): camera
cam_auto = bpy.data.cameras.new('AutoCamera')
cam_auto.lens = 50.0
cam_auto.sensor_width = 36.0
cam_auto.clip_end = 1000.0
ob_auto_camera = bpy.data.objects.new('AutoCamera', cam_auto)
scene.collection.objects.link(ob_auto_camera)
ob_auto_camera.location = (16.769, -20.1228, 16.8243)
ob_auto_camera.rotation_euler = (1.09748, -7.21219e-08, 0.694738)
scene.camera = ob_auto_camera
bpy.context.view_layer.update()
